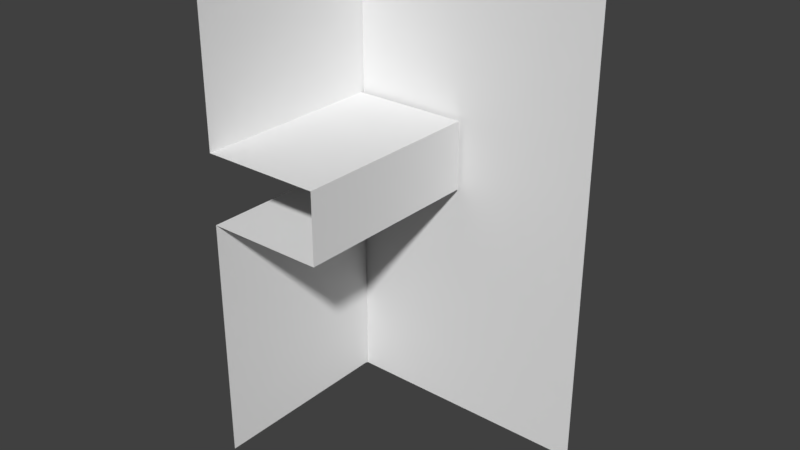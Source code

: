 # Source: Hotel.blend  (saved by Blender 2.77.0; exported with 4.5.12 LTS)
import bpy
from mathutils import Matrix  # noqa: F401  (used for matrix-valued properties, if any)

bpy.ops.wm.read_factory_settings(use_empty=True)
scene = bpy.context.scene
scene.name = 'Scene'

# ---- collections
col_collection_1 = bpy.data.collections.new('Collection 1'); scene.collection.children.link(col_collection_1)

# ---- materials (node trees are filled in below, after node groups)
mat_hotel = bpy.data.materials.new('Hotel')
mat_hotel.alpha_threshold = 0.0
mat_hotel.use_transparent_shadow = False
mat_hotel.roughness = 0.5
mat_concrete = bpy.data.materials.new('Concrete')
mat_concrete.alpha_threshold = 0.0
mat_concrete.use_transparent_shadow = False
mat_concrete.roughness = 0.5
mat_void = bpy.data.materials.new('Void')
mat_void.alpha_threshold = 0.0
mat_void.use_transparent_shadow = False
mat_void.diffuse_color = (0.0, 0.0, 0.0, 1.0)
mat_void.roughness = 0.5
mat_void.specular_intensity = 0.0

# ---- material node trees

# ---- world
world_world = bpy.data.worlds.new('World'); scene.world = world_world
world_world.color = (0.05088, 0.05088, 0.05088)
world_world.use_sun_shadow = False
world_world.sun_shadow_jitter_overblur = 0.0
world_world.cycles.sampling_method = 'MANUAL'

# ---- meshes
me_hotel = bpy.data.meshes.new('Hotel')
me_hotel.from_pydata([(238.0, -10.42, 461.0), (-92.04, -10.42, 461.0), (-92.04, -10.42, -182.8), (238.0, -10.42, -182.8), (-37.8, -10.42, 201.6), (29.32, -10.42, 201.6), (-37.8, -10.42, 149.0), (29.32, -10.42, 149.0), (-37.8, -15.8, 201.6), (29.32, -15.8, 201.6), (-37.8, -15.8, 149.0), (29.32, -15.8, 149.0), (-91.48, -15.8, 224.6), (60.99, -15.8, 224.6), (-91.48, -15.8, 136.0), (60.99, -15.8, 136.0), (-91.48, -265.5, 224.6), (60.99, -265.5, 224.6), (-91.48, -265.5, 136.0), (60.99, -265.5, 136.0), (-91.48, -15.8, 462.9), (-91.48, -265.5, 462.9), (-91.48, -15.8, -180.3), (-91.48, -265.5, -180.3)], [], [(2, 1, 4, 6), (7, 6, 10, 11), (3, 2, 6, 7), (1, 0, 5, 4), (0, 3, 7, 5), (5, 7, 11, 9), (4, 5, 9, 8), (6, 4, 8, 10), (11, 10, 14, 15), (10, 8, 12, 14), (9, 11, 15, 13), (8, 9, 13, 12), (12, 13, 17, 16), (13, 15, 19, 17), (15, 14, 18, 19), (12, 16, 21, 20), (18, 14, 22, 23), (1, 2, 22, 14, 12, 20)])
me_hotel.polygons.foreach_set('material_index', [0, 1, 0, 0, 0, 1, 1, 1, 1, 1, 1, 1, 1, 1, 1, 1, 1, 0])
_uv = me_hotel.uv_layers.new(name='UVMap')
_uv.uv.foreach_set('vector', [3.351, -3.571, 3.351, 3.878, 2.525, 0.8766, 2.525, 0.2678, 0.25, 0.0, 0.25, 1.0, 0.0, 1.0, 0.0, 1.023e-07, -1.679, -3.571, 3.351, -3.571, 2.525, 0.2678, 1.502, 0.2678, 3.351, 3.878, -1.679, 3.878, 1.502, 0.8766, 2.525, 0.8766, -1.679, 3.878, -1.679, -3.571, 1.502, 0.2678, 1.502, 0.8766, 1.0, 0.0, 1.0, 0.784, 0.75, 0.784, 0.75, 0.0, 0.25, 1.0, 0.25, 1.023e-07, 0.5, 0.0, 0.5, 1.0, 0.5, 0.784, 0.5, 0.0, 0.75, 0.0, 0.75, 0.784, 0.0, 1.023e-07, 0.0, 1.0, 0.0, 1.0, 0.0, 1.023e-07, 0.75, 0.784, 0.75, 0.0, 0.75, 0.0, 0.75, 0.784, 0.75, 0.0, 0.75, 0.784, 0.75, 0.784, 0.75, 0.0, 0.5, 1.0, 0.5, 0.0, 0.5, 0.0, 0.5, 1.0, 0.5, 1.0, 0.5, 0.0, 0.5, 0.0, 0.5, 1.0, 0.75, 0.0, 0.75, 0.784, 0.75, 0.784, 0.75, 0.0, 0.0, 1.023e-07, 0.0, 1.0, 0.0, 1.0, 0.0, 1.023e-07, 0.5, 1.0, 0.5, 1.0, 0.5, 1.0, 0.5, 1.0, 0.0, 1.0, 0.0, 1.0, 0.0, 1.0, 0.0, 1.0, 3.351, 3.878, 3.351, -3.571, 0.0, 1.0, 0.75, 0.784, 0.5, 1.0, 0.5, 1.0])
me_hotel.materials.append(mat_hotel)
me_hotel.materials.append(mat_concrete)
me_hotel.materials.append(mat_void)
me_hotel.use_remesh_preserve_volume = False
me_hotel.use_remesh_preserve_attributes = False
me_hotel.use_mirror_vertex_groups = False
me_hotel.update()

# ---- objects
ob_hotel = bpy.data.objects.new('Hotel', me_hotel)

# ---- transforms, parenting, visibility, modifiers, constraints
ob_hotel.location = (-4.768e-07, 0.0, 0.0)
ob_hotel.lineart.crease_threshold = 0.0

# ---- collection membership
col_collection_1.objects.link(ob_hotel)

# ---- scene / render settings (as saved in the file)
scene.frame_start = 1; scene.frame_end = 250; scene.frame_set(60)
scene.render.engine = 'BLENDER_EEVEE_NEXT'
scene.render.resolution_percentage = 50
scene.render.dither_intensity = 0.0
scene.cycles.use_denoising = False
scene.cycles.samples = 128
scene.cycles.sampling_pattern = 'TABULATED_SOBOL'
scene.cycles.light_sampling_threshold = 0.0
scene.cycles.use_adaptive_sampling = False
scene.cycles.use_light_tree = False
scene.cycles.blur_glossy = 0.0
scene.cycles.sample_clamp_indirect = 0.0
scene.view_settings.view_transform = 'Standard'
bpy.context.view_layer.update()

# ---- added for rendering (the .blend has no active camera and no usable light): camera, sun
cam_auto = bpy.data.cameras.new('AutoCamera')
cam_auto.lens = 50.0
cam_auto.sensor_width = 36.0
cam_auto.clip_end = 12480.9
ob_auto_camera = bpy.data.objects.new('AutoCamera', cam_auto)
scene.collection.objects.link(ob_auto_camera)
ob_auto_camera.location = (784.158, -991.341, 708.99)
ob_auto_camera.rotation_euler = (1.09748, -7.21219e-08, 0.694738)
scene.camera = ob_auto_camera
light_auto_sun = bpy.data.lights.new('AutoSun', 'SUN')
light_auto_sun.energy = 3.0
light_auto_sun.angle = 0.0523599
ob_auto_sun = bpy.data.objects.new('AutoSun', light_auto_sun)
scene.collection.objects.link(ob_auto_sun)
ob_auto_sun.rotation_euler = (0.872665, 0.174533, 0.523599)
bpy.context.view_layer.update()
